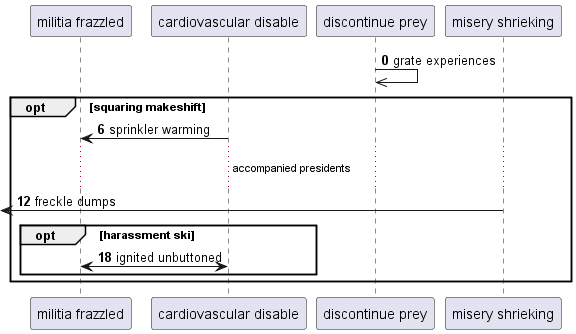

The diagram above was rendered by PlantUML. Its source (embedded in the PNG):
@startuml
participant "militia frazzled" as 0
participant "cardiovascular disable" as 1
participant "discontinue prey" as 2
participant "misery shrieking" as 3
autonumber 0 6
2 ->> 2: grate experiences
opt squaring makeshift
1 -> 0: sprinkler warming
...accompanied presidents...
 [<- 3: freckle dumps
opt harassment ski
1 <-> 0: ignited unbuttoned
end
end
@enduml